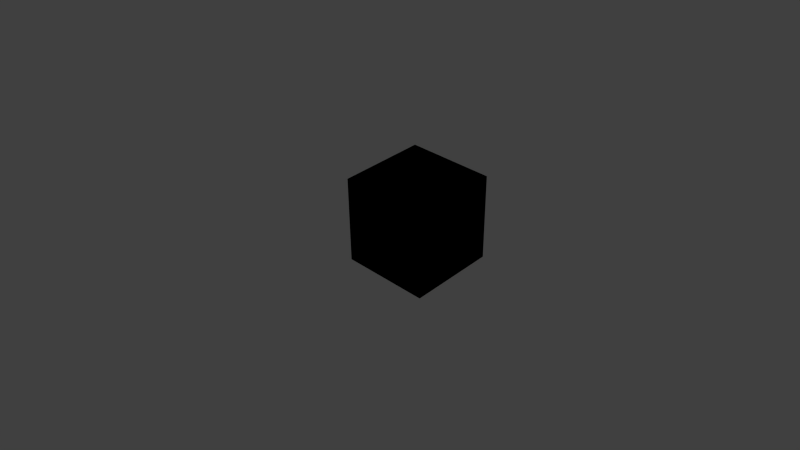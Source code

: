 # Source: boxes.blend  (saved by Blender 2.68.0; exported with 4.5.12 LTS)
import bpy
from mathutils import Matrix  # noqa: F401  (used for matrix-valued properties, if any)

bpy.ops.wm.read_factory_settings(use_empty=True)
scene = bpy.context.scene
scene.name = 'Scene'

# ---- collections
col_collection_1 = bpy.data.collections.new('Collection 1'); scene.collection.children.link(col_collection_1)

# ---- world
world_world = bpy.data.worlds.new('World'); scene.world = world_world
world_world.color = (0.05088, 0.05088, 0.05088)
world_world.use_sun_shadow = False
world_world.sun_shadow_jitter_overblur = 0.0
world_world.cycles.sampling_method = 'MANUAL'
world_world.cycles.sample_map_resolution = 256

# ---- cameras
cam_camera = bpy.data.cameras.new('Camera')
cam_camera.clip_end = 100.0
cam_camera.lens = 35.0
cam_camera.sensor_width = 32.0
cam_camera.sensor_height = 18.0
cam_camera.ortho_scale = 7.314
cam_camera.dof.focus_distance = 0.0

# ---- lights
light_lamp = bpy.data.lights.new('Lamp', 'POINT')
light_lamp.transmission_factor = 0.0
light_lamp.cutoff_distance = 30.0
light_lamp.energy = 100.0
light_lamp.shadow_buffer_clip_start = 1.001
light_lamp.shadow_soft_size = 1.0
light_lamp.shadow_maximum_resolution = 0.006
light_lamp.use_absolute_resolution = True
light_lamp.cycles.use_multiple_importance_sampling = False

# ---- meshes
me_cube_002 = bpy.data.meshes.new('Cube.002')
me_cube_002.from_pydata([(-1.0, -1.0, -1.0), (-1.0, 1.0, -1.0), (1.0, 1.0, -1.0), (1.0, -1.0, -1.0), (-1.0, -1.0, 1.0), (-1.0, 1.0, 1.0), (1.0, 1.0, 1.0), (1.0, -1.0, 1.0)], [], [(4, 5, 1, 0), (5, 6, 2, 1), (6, 7, 3, 2), (7, 4, 0, 3), (0, 1, 2, 3), (7, 6, 5, 4)])
me_cube_002.use_remesh_preserve_volume = False
me_cube_002.use_remesh_preserve_attributes = False
me_cube_002.use_mirror_vertex_groups = False
me_cube_002.update()
me_cube_000 = bpy.data.meshes.new('Cube.000')
me_cube_000.from_pydata([(-1.0, -1.0, -1.0), (-1.0, 1.0, -1.0), (1.0, 1.0, -1.0), (1.0, -1.0, -1.0), (-1.0, -1.0, 1.0), (-1.0, 1.0, 1.0), (1.0, 1.0, 1.0), (1.0, -1.0, 1.0)], [], [(4, 5, 1, 0), (5, 6, 2, 1), (6, 7, 3, 2), (7, 4, 0, 3), (0, 1, 2, 3), (7, 6, 5, 4)])
me_cube_000.use_remesh_preserve_volume = False
me_cube_000.use_remesh_preserve_attributes = False
me_cube_000.use_mirror_vertex_groups = False
me_cube_000.update()
me_cube_001 = bpy.data.meshes.new('Cube.001')
me_cube_001.from_pydata([(-1.0, -1.0, -1.0), (-1.0, 1.0, -1.0), (1.0, 1.0, -1.0), (1.0, -1.0, -1.0), (-1.0, -1.0, 1.0), (-1.0, 1.0, 1.0), (1.0, 1.0, 1.0), (1.0, -1.0, 1.0)], [], [(4, 5, 1, 0), (5, 6, 2, 1), (6, 7, 3, 2), (7, 4, 0, 3), (0, 1, 2, 3), (7, 6, 5, 4)])
me_cube_001.use_remesh_preserve_volume = False
me_cube_001.use_remesh_preserve_attributes = False
me_cube_001.use_mirror_vertex_groups = False
me_cube_001.update()

# ---- objects
ob_cube2 = bpy.data.objects.new('Cube2', me_cube_002)
ob_cube0 = bpy.data.objects.new('Cube0', me_cube_000)
ob_cube1 = bpy.data.objects.new('Cube1', me_cube_001)
ob_lamp = bpy.data.objects.new('Lamp', light_lamp)
ob_camera = bpy.data.objects.new('Camera', cam_camera)

# ---- transforms, parenting, visibility, modifiers, constraints
ob_cube2.location = (0.0, 0.0, 0.0)
ob_cube2.lineart.crease_threshold = 0.0
ob_cube0.location = (0.0, 0.0, 0.0)
ob_cube0.lineart.crease_threshold = 0.0
ob_cube1.location = (0.0, 0.0, 0.0)
ob_cube1.lineart.crease_threshold = 0.0
ob_lamp.location = (4.076, -7.271, 5.904)
ob_lamp.rotation_euler = (0.6503, 0.05522, 1.866)
ob_lamp.lock_rotations_4d = False
ob_lamp.empty_display_type = 'ARROWS'
ob_lamp.color = (0.0, 0.0, 0.0, 0.0)
ob_lamp.lineart.crease_threshold = 0.0
ob_camera.location = (10.48, -11.23, 9.94)
ob_camera.rotation_euler = (0.9896, 0.01082, 0.7673)
ob_camera.lock_rotations_4d = False
ob_camera.empty_display_type = 'ARROWS'
ob_camera.color = (0.0, 0.0, 0.0, 0.0)
ob_camera.display_type = 'WIRE'
ob_camera.lineart.crease_threshold = 0.0

# ---- collection membership
col_collection_1.objects.link(ob_cube2)
col_collection_1.objects.link(ob_cube0)
col_collection_1.objects.link(ob_cube1)
col_collection_1.objects.link(ob_lamp)
col_collection_1.objects.link(ob_camera)

# ---- scene / render settings (as saved in the file)
scene.camera = ob_camera
scene.frame_start = 1; scene.frame_end = 250; scene.frame_set(0)
scene.render.engine = 'CYCLES'
scene.render.image_settings.color_mode = 'RGB'
scene.render.image_settings.compression = 90
scene.render.resolution_percentage = 50
scene.render.dither_intensity = 0.0
scene.render.bake_margin = 2
scene.render.bake_bias = 0.0
scene.cycles.feature_set = 'EXPERIMENTAL'
scene.cycles.use_denoising = False
scene.cycles.samples = 20
scene.cycles.sampling_pattern = 'TABULATED_SOBOL'
scene.cycles.light_sampling_threshold = 0.0
scene.cycles.use_adaptive_sampling = False
scene.cycles.use_light_tree = False
scene.cycles.blur_glossy = 0.0
scene.cycles.volume_bounces = 1
scene.cycles.pixel_filter_type = 'GAUSSIAN'
scene.cycles.sample_clamp_indirect = 0.0
scene.view_settings.view_transform = 'Standard'
bpy.context.view_layer.update()
